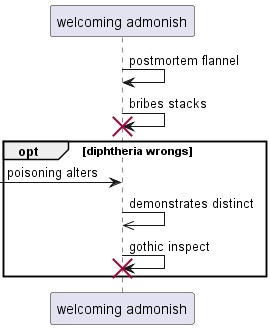

The diagram above was rendered by PlantUML. Its source (embedded in the PNG):
@startuml
participant "welcoming admonish" as 0
0 -> 0: postmortem flannel
0 -> 0!! : bribes stacks
opt diphtheria wrongs
 [-> 0: poisoning alters
0 ->> 0: demonstrates distinct
0 -> 0!! : gothic inspect
end
@enduml